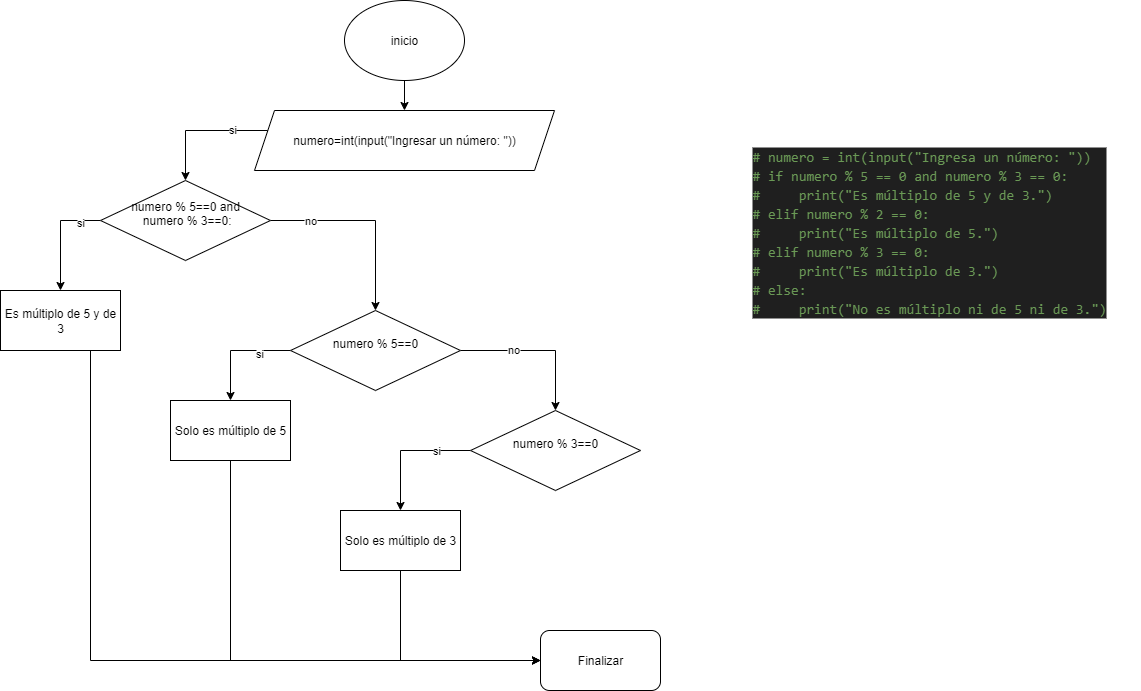

The diagram above was exported from draw.io. Its source (the exported page's mxGraphModel, read from the mxfile embedded in the PNG):
<mxGraphModel dx="1034" dy="570" grid="1" gridSize="10" guides="1" tooltips="1" connect="1" arrows="1" fold="1" page="1" pageScale="1" pageWidth="827" pageHeight="1169" background="#ffffff" math="0" shadow="0">
  <root>
    <mxCell id="0" />
    <mxCell id="1" parent="0" />
    <mxCell id="7uPN_X1WbJjI2SB4u_pv-32" style="edgeStyle=orthogonalEdgeStyle;rounded=0;orthogonalLoop=1;jettySize=auto;html=1;entryX=0.5;entryY=0;entryDx=0;entryDy=0;" edge="1" parent="1" source="7uPN_X1WbJjI2SB4u_pv-1" target="7uPN_X1WbJjI2SB4u_pv-2">
      <mxGeometry relative="1" as="geometry" />
    </mxCell>
    <mxCell id="7uPN_X1WbJjI2SB4u_pv-1" value="inicio" style="ellipse;whiteSpace=wrap;html=1;" vertex="1" parent="1">
      <mxGeometry x="354" y="30" width="120" height="80" as="geometry" />
    </mxCell>
    <mxCell id="7uPN_X1WbJjI2SB4u_pv-6" style="edgeStyle=orthogonalEdgeStyle;rounded=0;orthogonalLoop=1;jettySize=auto;html=1;entryX=0.5;entryY=0;entryDx=0;entryDy=0;" edge="1" parent="1" source="7uPN_X1WbJjI2SB4u_pv-2" target="7uPN_X1WbJjI2SB4u_pv-4">
      <mxGeometry relative="1" as="geometry">
        <Array as="points">
          <mxPoint x="195" y="160" />
        </Array>
      </mxGeometry>
    </mxCell>
    <mxCell id="7uPN_X1WbJjI2SB4u_pv-23" value="si" style="edgeLabel;html=1;align=center;verticalAlign=middle;resizable=0;points=[];" vertex="1" connectable="0" parent="7uPN_X1WbJjI2SB4u_pv-6">
      <mxGeometry x="-0.4569" y="-2" relative="1" as="geometry">
        <mxPoint as="offset" />
      </mxGeometry>
    </mxCell>
    <mxCell id="7uPN_X1WbJjI2SB4u_pv-2" value="numero=int(input(&quot;Ingresar un número: &quot;))" style="shape=parallelogram;perimeter=parallelogramPerimeter;whiteSpace=wrap;html=1;fixedSize=1;" vertex="1" parent="1">
      <mxGeometry x="264" y="140" width="300" height="60" as="geometry" />
    </mxCell>
    <mxCell id="7uPN_X1WbJjI2SB4u_pv-3" value="&lt;div style=&quot;color: #cccccc;background-color: #1f1f1f;font-family: Consolas, 'Courier New', monospace;font-weight: normal;font-size: 14px;line-height: 19px;white-space: pre;&quot;&gt;&lt;div&gt;&lt;span style=&quot;color: #6a9955;&quot;&gt;# numero = int(input(&quot;Ingresa un número: &quot;))&lt;/span&gt;&lt;/div&gt;&lt;div&gt;&lt;span style=&quot;color: #6a9955;&quot;&gt;# if numero % 5 == 0 and numero % 3 == 0:&lt;/span&gt;&lt;/div&gt;&lt;div&gt;&lt;span style=&quot;color: #6a9955;&quot;&gt;# &amp;nbsp; &amp;nbsp; print(&quot;Es múltiplo de 5 y de 3.&quot;)&lt;/span&gt;&lt;/div&gt;&lt;div&gt;&lt;span style=&quot;color: #6a9955;&quot;&gt;# elif numero % 2 == 0:&lt;/span&gt;&lt;/div&gt;&lt;div&gt;&lt;span style=&quot;color: #6a9955;&quot;&gt;# &amp;nbsp; &amp;nbsp; print(&quot;Es múltiplo de 5.&quot;)&lt;/span&gt;&lt;/div&gt;&lt;div&gt;&lt;span style=&quot;color: #6a9955;&quot;&gt;# elif numero % 3 == 0:&lt;/span&gt;&lt;/div&gt;&lt;div&gt;&lt;span style=&quot;color: #6a9955;&quot;&gt;# &amp;nbsp; &amp;nbsp; print(&quot;Es múltiplo de 3.&quot;)&lt;/span&gt;&lt;/div&gt;&lt;div&gt;&lt;span style=&quot;color: #6a9955;&quot;&gt;# else:&lt;/span&gt;&lt;/div&gt;&lt;div&gt;&lt;span style=&quot;color: #6a9955;&quot;&gt;# &amp;nbsp; &amp;nbsp; print(&quot;No es múltiplo ni de 5 ni de 3.&quot;)&lt;/span&gt;&lt;/div&gt;&lt;/div&gt;" style="text;whiteSpace=wrap;html=1;" vertex="1" parent="1">
      <mxGeometry x="760" y="170" width="390" height="190" as="geometry" />
    </mxCell>
    <mxCell id="7uPN_X1WbJjI2SB4u_pv-9" value="" style="edgeStyle=orthogonalEdgeStyle;rounded=0;orthogonalLoop=1;jettySize=auto;html=1;" edge="1" parent="1" source="7uPN_X1WbJjI2SB4u_pv-4" target="7uPN_X1WbJjI2SB4u_pv-8">
      <mxGeometry relative="1" as="geometry" />
    </mxCell>
    <mxCell id="7uPN_X1WbJjI2SB4u_pv-24" value="no" style="edgeLabel;html=1;align=center;verticalAlign=middle;resizable=0;points=[];" vertex="1" connectable="0" parent="7uPN_X1WbJjI2SB4u_pv-9">
      <mxGeometry x="-0.5959" y="1" relative="1" as="geometry">
        <mxPoint as="offset" />
      </mxGeometry>
    </mxCell>
    <mxCell id="7uPN_X1WbJjI2SB4u_pv-21" style="edgeStyle=orthogonalEdgeStyle;rounded=0;orthogonalLoop=1;jettySize=auto;html=1;entryX=0.5;entryY=0;entryDx=0;entryDy=0;exitX=0;exitY=0.5;exitDx=0;exitDy=0;" edge="1" parent="1" source="7uPN_X1WbJjI2SB4u_pv-4" target="7uPN_X1WbJjI2SB4u_pv-7">
      <mxGeometry relative="1" as="geometry">
        <Array as="points">
          <mxPoint x="70" y="250" />
        </Array>
      </mxGeometry>
    </mxCell>
    <mxCell id="7uPN_X1WbJjI2SB4u_pv-22" value="si" style="edgeLabel;html=1;align=center;verticalAlign=middle;resizable=0;points=[];" vertex="1" connectable="0" parent="7uPN_X1WbJjI2SB4u_pv-21">
      <mxGeometry x="-0.6255" y="1" relative="1" as="geometry">
        <mxPoint as="offset" />
      </mxGeometry>
    </mxCell>
    <mxCell id="7uPN_X1WbJjI2SB4u_pv-4" value="numero % 5==0 and&lt;div&gt;&amp;nbsp;numero % 3==0:&lt;div&gt;&lt;br&gt;&lt;/div&gt;&lt;/div&gt;" style="rhombus;whiteSpace=wrap;html=1;" vertex="1" parent="1">
      <mxGeometry x="110" y="210" width="170" height="80" as="geometry" />
    </mxCell>
    <mxCell id="7uPN_X1WbJjI2SB4u_pv-17" style="edgeStyle=orthogonalEdgeStyle;rounded=0;orthogonalLoop=1;jettySize=auto;html=1;entryX=0;entryY=0.5;entryDx=0;entryDy=0;" edge="1" parent="1" source="7uPN_X1WbJjI2SB4u_pv-7" target="7uPN_X1WbJjI2SB4u_pv-16">
      <mxGeometry relative="1" as="geometry">
        <Array as="points">
          <mxPoint x="100" y="690" />
        </Array>
      </mxGeometry>
    </mxCell>
    <mxCell id="7uPN_X1WbJjI2SB4u_pv-7" value="Es múltiplo de 5 y de 3" style="rounded=0;whiteSpace=wrap;html=1;" vertex="1" parent="1">
      <mxGeometry x="10" y="320" width="120" height="60" as="geometry" />
    </mxCell>
    <mxCell id="7uPN_X1WbJjI2SB4u_pv-13" value="" style="edgeStyle=orthogonalEdgeStyle;rounded=0;orthogonalLoop=1;jettySize=auto;html=1;" edge="1" parent="1" source="7uPN_X1WbJjI2SB4u_pv-8" target="7uPN_X1WbJjI2SB4u_pv-12">
      <mxGeometry relative="1" as="geometry" />
    </mxCell>
    <mxCell id="7uPN_X1WbJjI2SB4u_pv-31" value="no" style="edgeLabel;html=1;align=center;verticalAlign=middle;resizable=0;points=[];" vertex="1" connectable="0" parent="7uPN_X1WbJjI2SB4u_pv-13">
      <mxGeometry x="-0.3239" y="2" relative="1" as="geometry">
        <mxPoint as="offset" />
      </mxGeometry>
    </mxCell>
    <mxCell id="7uPN_X1WbJjI2SB4u_pv-28" style="edgeStyle=orthogonalEdgeStyle;rounded=0;orthogonalLoop=1;jettySize=auto;html=1;entryX=0.5;entryY=0;entryDx=0;entryDy=0;" edge="1" parent="1" source="7uPN_X1WbJjI2SB4u_pv-8" target="7uPN_X1WbJjI2SB4u_pv-10">
      <mxGeometry relative="1" as="geometry">
        <Array as="points">
          <mxPoint x="240" y="380" />
        </Array>
      </mxGeometry>
    </mxCell>
    <mxCell id="7uPN_X1WbJjI2SB4u_pv-29" value="si" style="edgeLabel;html=1;align=center;verticalAlign=middle;resizable=0;points=[];" vertex="1" connectable="0" parent="7uPN_X1WbJjI2SB4u_pv-28">
      <mxGeometry x="-0.4255" y="2" relative="1" as="geometry">
        <mxPoint as="offset" />
      </mxGeometry>
    </mxCell>
    <mxCell id="7uPN_X1WbJjI2SB4u_pv-8" value="numero % 5==0&lt;div&gt;&lt;div&gt;&lt;br&gt;&lt;/div&gt;&lt;/div&gt;" style="rhombus;whiteSpace=wrap;html=1;" vertex="1" parent="1">
      <mxGeometry x="300" y="340" width="170" height="80" as="geometry" />
    </mxCell>
    <mxCell id="7uPN_X1WbJjI2SB4u_pv-18" style="edgeStyle=orthogonalEdgeStyle;rounded=0;orthogonalLoop=1;jettySize=auto;html=1;entryX=0;entryY=0.5;entryDx=0;entryDy=0;" edge="1" parent="1" source="7uPN_X1WbJjI2SB4u_pv-10" target="7uPN_X1WbJjI2SB4u_pv-16">
      <mxGeometry relative="1" as="geometry">
        <Array as="points">
          <mxPoint x="240" y="690" />
        </Array>
      </mxGeometry>
    </mxCell>
    <mxCell id="7uPN_X1WbJjI2SB4u_pv-10" value="Solo es múltiplo de 5" style="whiteSpace=wrap;html=1;" vertex="1" parent="1">
      <mxGeometry x="180" y="430" width="120" height="60" as="geometry" />
    </mxCell>
    <mxCell id="7uPN_X1WbJjI2SB4u_pv-15" value="" style="edgeStyle=orthogonalEdgeStyle;rounded=0;orthogonalLoop=1;jettySize=auto;html=1;" edge="1" parent="1" source="7uPN_X1WbJjI2SB4u_pv-12" target="7uPN_X1WbJjI2SB4u_pv-14">
      <mxGeometry relative="1" as="geometry" />
    </mxCell>
    <mxCell id="7uPN_X1WbJjI2SB4u_pv-30" value="si" style="edgeLabel;html=1;align=center;verticalAlign=middle;resizable=0;points=[];" vertex="1" connectable="0" parent="7uPN_X1WbJjI2SB4u_pv-15">
      <mxGeometry x="-0.4677" y="-1" relative="1" as="geometry">
        <mxPoint as="offset" />
      </mxGeometry>
    </mxCell>
    <mxCell id="7uPN_X1WbJjI2SB4u_pv-12" value="numero % 3==0&lt;div&gt;&lt;div&gt;&lt;br&gt;&lt;/div&gt;&lt;/div&gt;" style="rhombus;whiteSpace=wrap;html=1;" vertex="1" parent="1">
      <mxGeometry x="480" y="440" width="170" height="80" as="geometry" />
    </mxCell>
    <mxCell id="7uPN_X1WbJjI2SB4u_pv-19" style="edgeStyle=orthogonalEdgeStyle;rounded=0;orthogonalLoop=1;jettySize=auto;html=1;entryX=0;entryY=0.5;entryDx=0;entryDy=0;" edge="1" parent="1" source="7uPN_X1WbJjI2SB4u_pv-14" target="7uPN_X1WbJjI2SB4u_pv-16">
      <mxGeometry relative="1" as="geometry">
        <Array as="points">
          <mxPoint x="410" y="690" />
        </Array>
      </mxGeometry>
    </mxCell>
    <mxCell id="7uPN_X1WbJjI2SB4u_pv-14" value="Solo es múltiplo de 3" style="whiteSpace=wrap;html=1;" vertex="1" parent="1">
      <mxGeometry x="350" y="540" width="120" height="60" as="geometry" />
    </mxCell>
    <mxCell id="7uPN_X1WbJjI2SB4u_pv-16" value="Finalizar" style="rounded=1;whiteSpace=wrap;html=1;" vertex="1" parent="1">
      <mxGeometry x="550" y="660" width="120" height="60" as="geometry" />
    </mxCell>
  </root>
</mxGraphModel>